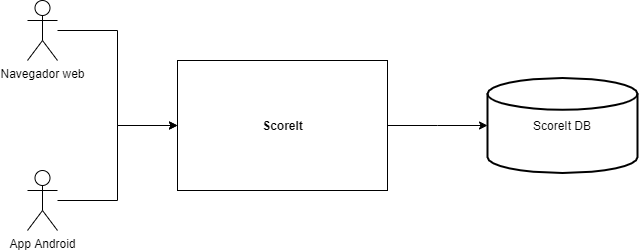

The diagram above was exported from draw.io. Its source (the exported page's mxGraphModel, read from the mxfile embedded in the PNG):
<mxGraphModel dx="1422" dy="834" grid="1" gridSize="10" guides="1" tooltips="1" connect="1" arrows="1" fold="1" page="1" pageScale="1" pageWidth="827" pageHeight="1169" math="0" shadow="0">
  <root>
    <mxCell id="0" />
    <mxCell id="1" parent="0" />
    <mxCell id="GnT46iDuRZYl6vC6jTKv-7" style="edgeStyle=orthogonalEdgeStyle;rounded=0;orthogonalLoop=1;jettySize=auto;html=1;" edge="1" parent="1" source="GnT46iDuRZYl6vC6jTKv-1" target="GnT46iDuRZYl6vC6jTKv-5">
      <mxGeometry relative="1" as="geometry" />
    </mxCell>
    <mxCell id="GnT46iDuRZYl6vC6jTKv-1" value="Navegador web" style="shape=umlActor;verticalLabelPosition=bottom;labelBackgroundColor=#ffffff;verticalAlign=top;html=1;" vertex="1" parent="1">
      <mxGeometry x="130" y="60" width="30" height="60" as="geometry" />
    </mxCell>
    <mxCell id="GnT46iDuRZYl6vC6jTKv-8" style="edgeStyle=orthogonalEdgeStyle;rounded=0;orthogonalLoop=1;jettySize=auto;html=1;" edge="1" parent="1" source="GnT46iDuRZYl6vC6jTKv-2" target="GnT46iDuRZYl6vC6jTKv-5">
      <mxGeometry relative="1" as="geometry" />
    </mxCell>
    <mxCell id="GnT46iDuRZYl6vC6jTKv-2" value="App Android" style="shape=umlActor;verticalLabelPosition=bottom;labelBackgroundColor=#ffffff;verticalAlign=top;html=1;" vertex="1" parent="1">
      <mxGeometry x="130" y="230" width="30" height="60" as="geometry" />
    </mxCell>
    <mxCell id="GnT46iDuRZYl6vC6jTKv-9" style="edgeStyle=orthogonalEdgeStyle;rounded=0;orthogonalLoop=1;jettySize=auto;html=1;" edge="1" parent="1" source="GnT46iDuRZYl6vC6jTKv-5" target="GnT46iDuRZYl6vC6jTKv-6">
      <mxGeometry relative="1" as="geometry">
        <Array as="points">
          <mxPoint x="540" y="185" />
          <mxPoint x="540" y="185" />
        </Array>
      </mxGeometry>
    </mxCell>
    <mxCell id="GnT46iDuRZYl6vC6jTKv-5" value="&lt;b&gt;ScoreIt&lt;br&gt;&lt;/b&gt;" style="html=1;" vertex="1" parent="1">
      <mxGeometry x="280" y="120" width="210" height="130" as="geometry" />
    </mxCell>
    <mxCell id="GnT46iDuRZYl6vC6jTKv-6" value="ScoreIt DB" style="strokeWidth=2;html=1;shape=mxgraph.flowchart.database;whiteSpace=wrap;" vertex="1" parent="1">
      <mxGeometry x="590" y="137.5" width="150" height="95" as="geometry" />
    </mxCell>
  </root>
</mxGraphModel>